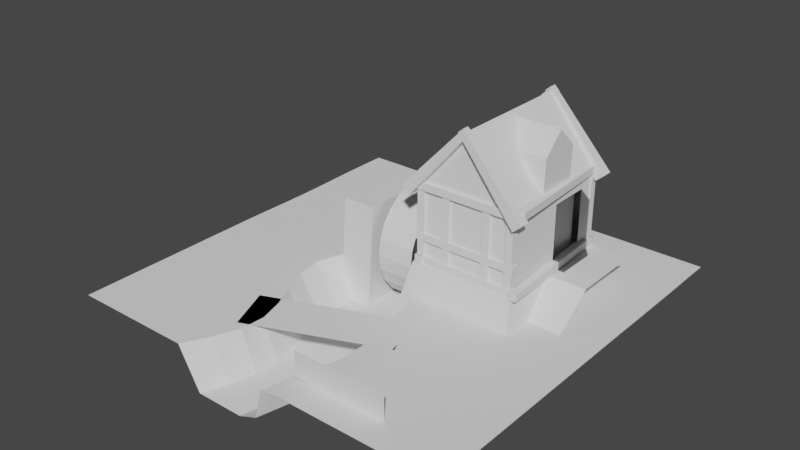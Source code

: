 # Source: watermill.blend  (saved by Blender 3.5.10; exported with 4.5.12 LTS)
import bpy
from mathutils import Matrix  # noqa: F401  (used for matrix-valued properties, if any)

bpy.ops.wm.read_factory_settings(use_empty=True)
scene = bpy.context.scene
scene.name = 'Scene'

# ---- collections
col_collection = bpy.data.collections.new('Collection'); scene.collection.children.link(col_collection)

# ---- world
world_world = bpy.data.worlds.new('World'); scene.world = world_world
world_world.use_nodes = True; world_world.node_tree.nodes.clear()
_N = world_world.node_tree.nodes; _L = world_world.node_tree.links
n0 = _N.new('ShaderNodeOutputWorld'); n0.name = 'World Output'; n0.location = (300, 300)
n1 = _N.new('ShaderNodeBackground'); n1.name = 'Background'; n1.location = (10, 300)
n1.inputs[0].default_value = (0.05088, 0.05088, 0.05088, 1.0)
_L.new(n1.outputs[0], n0.inputs[0])
n0.is_active_output = True
world_world.color = (0.05088, 0.05088, 0.05088)
world_world.use_sun_shadow = False
world_world.sun_shadow_jitter_overblur = 0.0

# ---- meshes
me_plane = bpy.data.meshes.new('Plane')
me_plane.from_pydata([(-1.0, -2.866, 0.0), (1.0, -2.866, 0.0), (-1.0, 1.0, 0.0), (1.0, 1.0, 0.0), (-1.0, -4.82, -1.48), (1.0, -4.82, -1.48)], [], [(0, 1, 3, 2), (1, 0, 4, 5)])
_uv = me_plane.uv_layers.new(name='UVMap')
_uv.uv.foreach_set('vector', [0.0, 0.0, 1.0, 0.0, 1.0, 1.0, 0.0, 1.0, 1.0, 0.0, 0.0, 0.0, 0.0, 0.0, 1.0, 0.0])
me_plane.update()
me_plane_001 = bpy.data.meshes.new('Plane.001')
me_plane_001.from_pydata([(-1.0, -5.582, 0.0), (-1.0, 1.0, 0.0), (-5.602, -5.582, 0.0), (-5.602, 1.0, 0.0), (-1.0, 1.0, 0.0), (-5.602, 1.0, 0.0), (-1.0, -5.582, 4.204), (-1.0, 1.0, 4.204), (-5.602, -5.582, 4.204), (-5.602, 1.0, 4.204), (-3.301, 1.0, 7.218), (-3.301, -5.582, 7.218), (-1.0, -5.582, 0.0), (-1.0, 1.0, 0.0), (-5.602, -5.582, 0.0), (-5.602, 1.0, 0.0), (-1.0, 1.0, 0.0), (-5.602, 1.0, 0.0)], [], [(1, 0, 6, 7), (1, 3, 5, 4), (10, 11, 8, 9), (0, 2, 8, 11, 6), (2, 3, 9, 8), (3, 1, 7, 10, 9), (7, 6, 11, 10), (2, 0, 1, 5, 4, 3), (14, 12, 13, 17, 16, 15)])
_uv = me_plane_001.uv_layers.new(name='UVMap')
_uv.uv.foreach_set('vector', [0.0, 0.0, 0.0, 0.0, 0.0, 0.0, 0.0, 0.0, 0.0, 0.0, 0.0, 0.0, 0.0, 0.0, 0.0, 0.0, 0.0, 0.0, 0.0, 0.0, 0.0, 0.0, 0.0, 0.0, 0.0, 0.0, 0.0, 0.0, 0.0, 0.0, 0.0, 0.0, 0.0, 0.0, 0.0, 0.0, 0.0, 0.0, 0.0, 0.0, 0.0, 0.0, 0.0, 0.0, 0.0, 0.0, 0.0, 0.0, 0.0, 0.0, 0.0, 0.0, 0.0, 0.0, 0.0, 0.0, 0.0, 0.0, 0.0, 0.0, 0.0, 0.0, 0.0, 0.0, 0.0, 0.0, 0.0, 0.0, 0.0, 0.0, 0.0, 0.0, 0.0, 0.0, 0.0, 0.0, 0.0, 0.0, 0.0, 0.0, 0.0, 0.0, 0.0, 0.0])
me_plane_001.update()
me_plane_002 = bpy.data.meshes.new('Plane.002')
me_plane_002.from_pydata([(-0.9902, -3.368, 4.176), (-0.9902, -1.214, 4.176), (-0.9575, -3.368, 5.901), (-0.9575, -1.214, 5.901), (-0.9575, -2.291, 6.97), (-0.9946, -3.368, 4.178), (-0.9946, -1.214, 4.178), (-2.357, -3.368, 5.907), (-2.357, -1.214, 5.907), (-3.244, -2.291, 6.978)], [], [(1, 0, 2, 3), (3, 2, 4), (2, 0, 5, 7), (4, 2, 7, 9), (1, 3, 8, 6), (3, 4, 9, 8)])
_uv = me_plane_002.uv_layers.new(name='UVMap')
_uv.uv.foreach_set('vector', [0.0, 0.0, 0.0, 0.0, 0.0, 0.0, 0.0, 0.0, 0.0, 0.0, 0.0, 0.0, 0.0, 0.0, 0.0, 0.0, 0.0, 0.0, 0.0, 0.0, 0.0, 0.0, 0.0, 0.0, 0.0, 0.0, 0.0, 0.0, 0.0, 0.0, 0.0, 0.0, 0.0, 0.0, 0.0, 0.0, 0.0, 0.0, 0.0, 0.0, 0.0, 0.0, 0.0, 0.0, 0.0, 0.0])
me_plane_002.update()
me_plane_003 = bpy.data.meshes.new('Plane.003')
me_plane_003.from_pydata([(-1.572, -2.187, 3.323e-08), (-0.4278, -2.187, 3.323e-08), (-1.572, -0.06016, 3.323e-08), (-0.4278, -0.06016, 3.323e-08), (-1.572, -0.06016, 3.277), (-1.572, -2.187, 3.277), (-0.4278, -2.187, 3.277), (-0.4278, -0.06016, 3.277)], [], [(0, 2, 3, 1), (5, 6, 7, 4), (3, 2, 4, 7), (0, 1, 6, 5), (1, 3, 7, 6), (2, 0, 5, 4)])
_uv = me_plane_003.uv_layers.new(name='UVMap')
_uv.uv.foreach_set('vector', [0.0, 0.0, 0.0, 1.0, 1.0, 1.0, 1.0, 0.0, 0.0, 0.0, 1.0, 0.0, 1.0, 1.0, 0.0, 1.0, 1.0, 1.0, 0.0, 1.0, 0.0, 1.0, 1.0, 1.0, 0.0, 0.0, 1.0, 0.0, 1.0, 0.0, 0.0, 0.0, 1.0, 0.0, 1.0, 1.0, 1.0, 1.0, 1.0, 0.0, 0.0, 1.0, 0.0, 0.0, 0.0, 0.0, 0.0, 1.0])
me_plane_003.update()
me_plane_004 = bpy.data.meshes.new('Plane.004')
me_plane_004.from_pydata([(-0.7467, -2.187, 2.09e-07), (-0.7467, -0.06016, 2.09e-07), (-0.7467, -2.187, 3.277), (-0.7467, -0.06016, 3.277)], [], [(0, 1, 3, 2)])
_uv = me_plane_004.uv_layers.new(name='UVMap')
_uv.uv.foreach_set('vector', [1.0, 0.0, 1.0, 1.0, 1.0, 1.0, 1.0, 0.0])
me_plane_004.update()
me_plane_005 = bpy.data.meshes.new('Plane.005')
me_plane_005.from_pydata([(-0.8458, -5.877, 0.06998), (-0.8458, 1.147, 0.06998), (-5.757, -5.877, 0.06998), (-5.757, 1.147, 0.06998), (-0.8458, 1.147, 0.06998), (-5.757, 1.147, 0.06998), (-0.1939, 1.769, -3.922), (-0.1939, -7.12, -3.922), (-6.408, -7.12, -3.922), (-6.408, 1.769, -3.922), (-0.1939, 1.769, -3.922), (-6.408, 1.769, -3.922)], [], [(2, 3, 4, 5, 1, 0), (8, 7, 6, 11, 10, 9), (1, 5, 11, 6), (2, 0, 7, 8), (0, 1, 6, 7), (4, 3, 9, 10), (5, 4, 10, 11), (3, 2, 8, 9)])
_uv = me_plane_005.uv_layers.new(name='UVMap')
_uv.uv.foreach_set('vector', [0.0, 0.0, 0.0, 0.0, 0.0, 0.0, 0.0, 0.0, 0.0, 0.0, 0.0, 0.0, 0.0, 0.0, 0.0, 0.0, 0.0, 0.0, 0.0, 0.0, 0.0, 0.0, 0.0, 0.0, 0.0, 0.0, 0.0, 0.0, 0.0, 0.0, 0.0, 0.0, 0.0, 0.0, 0.0, 0.0, 0.0, 0.0, 0.0, 0.0, 0.0, 0.0, 0.0, 0.0, 0.0, 0.0, 0.0, 0.0, 0.0, 0.0, 0.0, 0.0, 0.0, 0.0, 0.0, 0.0, 0.0, 0.0, 0.0, 0.0, 0.0, 0.0, 0.0, 0.0, 0.0, 0.0, 0.0, 0.0, 0.0, 0.0, 0.0, 0.0])
me_plane_005.update()
me_plane_006 = bpy.data.meshes.new('Plane.006')
me_plane_006.from_pydata([(-0.7778, -0.7857, 0.0), (1.008, -0.7857, 0.0), (-0.7778, 1.001, 0.0), (1.008, 1.001, 0.0), (-0.7777, 0.1074, 0.0), (0.2169, -0.7892, -0.006646), (1.008, 0.1076, 0.0), (0.2532, 0.9896, -0.005026), (0.2316, 0.115, -0.006571), (-0.7778, -0.3392, 0.0), (0.6033, -0.7857, 0.0), (1.009, 0.554, 0.0), (-0.3115, 1.001, 0.0), (-0.7725, 0.554, 0.0), (-0.2258, -0.7857, 0.0), (1.008, -0.3392, 0.0), (0.5726, 1.001, 0.0), (0.2357, 0.5556, -0.006631), (0.3072, -0.3369, -0.005232), (-0.2291, 0.1111, 0.0), (0.6017, 0.1139, 0.0), (0.6472, -0.3369, 0.0), (-0.1468, -0.3378, 0.0), (-0.09512, 0.5597, 0.0), (0.6127, 0.5565, 0.0), (-0.7778, -0.5624, 0.0), (0.7911, -0.7857, 0.0), (1.009, 0.7772, 0.0), (-0.5544, 1.001, 0.0), (-0.7727, 0.3307, 0.0), (-0.01528, -0.7857, -0.1803), (1.008, -0.1158, 0.0), (0.418, 0.9963, 0.0), (0.2424, 0.7714, -0.006014), (0.2629, -0.1099, -0.006027), (-0.5346, 0.1076, 0.0), (0.4263, 0.1169, 0.0), (-0.7778, -0.1159, 0.0), (0.4206, -0.7857, 0.0), (1.008, 0.3308, 0.0), (-0.06212, 0.9985, -0.1803), (-0.7776, 0.7772, 0.0), (-0.5355, -0.7857, 0.0), (1.008, -0.5624, 0.0), (0.7861, 1.001, 0.0), (0.2364, 0.3364, -0.006598), (0.2812, -0.5643, -0.005906), (-0.01034, 0.115, -0.1803), (0.7903, 0.1104, 0.0), (0.6168, -0.1107, 0.0), (0.6341, -0.5622, 0.0), (0.5062, -0.3352, 0.0), (0.8012, -0.3385, 0.0), (-0.2506, -0.1128, 0.0), (-0.1198, -0.5624, 0.0), (-0.5037, -0.3392, 0.0), (0.02304, -0.3357, -0.1803), (-0.1486, 0.7819, 0.0), (-0.1402, 0.3344, 0.0), (-0.4808, 0.5556, 0.0), (0.0199, 0.5579, -0.1803), (0.5954, 0.7776, 0.0), (0.6116, 0.3359, 0.0), (0.4282, 0.5583, 0.0), (0.7989, 0.5546, 0.0), (0.7982, 0.3328, 0.0), (0.4274, 0.3386, 0.0), (0.4155, 0.7772, 0.0), (0.01163, 0.3369, -0.1803), (-0.5039, 0.3308, 0.0), (-0.5137, 0.7788, 0.0), (0.03819, -0.5619, -0.1803), (-0.4938, -0.5624, 0.0), (-0.5444, -0.1158, 0.0), (0.8011, -0.5624, 0.0), (0.4805, -0.5616, 0.0), (0.4612, -0.1081, 0.0), (0.7915, -0.1137, 0.0), (-0.01275, -0.1094, -0.1803), (-0.01466, 0.7777, -0.1803), (0.7918, 0.7772, 0.0), (-0.7778, -0.6741, 0.0), (0.8968, -0.7857, 0.0), (1.008, 0.8889, 0.0), (-0.6661, 1.001, 0.0), (-0.7755, 0.219, 0.0), (0.09222, -0.7857, -0.1803), (1.008, -0.004064, 0.0), (0.3468, 0.9936, 0.0), (0.2568, 0.8793, -0.005437), (0.2401, 0.00288, -0.006471), (-0.6608, 0.1074, 0.0), (0.3321, 0.118, 0.0), (-0.7778, -0.2275, 0.0), (0.5132, -0.7857, 0.0), (1.009, 0.4423, 0.0), (-0.2009, 1.001, -0.1803), (-0.7753, 0.6656, 0.0), (-0.3798, -0.7857, 0.0), (1.008, -0.4508, 0.0), (0.6773, 1.001, 0.0), (0.2409, 0.4461, -0.006614), (0.306, -0.4507, -0.005383), (-0.1364, 0.1128, -0.1803), (0.6917, 0.1122, 0.0), (0.6036, 0.001941, 0.0), (0.6461, -0.4498, 0.0), (0.4191, -0.3345, 0.0), (0.7183, -0.3377, 0.0), (-0.2633, -0.0006897, 0.0), (-0.1144, -0.4503, 0.0), (-0.6629, -0.3392, 0.0), (-0.07758, -0.3369, -0.1803), (-0.2431, 0.8915, 0.0), (-0.1085, 0.4471, 0.0), (-0.6424, 0.5541, 0.0), (-0.07983, 0.5581, -0.1803), (0.5835, 0.8889, 0.0), (0.6148, 0.4462, 0.0), (0.3307, 0.5589, 0.0), (0.7042, 0.5555, 0.0), (-0.7778, -0.4508, 0.0), (0.6946, -0.7857, 0.0), (1.009, 0.6656, 0.0), (-0.4354, 1.001, 0.0), (-0.7714, 0.4423, 0.0), (-0.1262, -0.7857, -0.1803), (1.008, -0.2275, 0.0), (0.4872, 0.9991, 0.0), (0.2315, 0.6642, -0.006441), (0.2892, -0.2232, -0.005533), (-0.3983, 0.1089, 0.0), (0.5147, 0.1155, 0.0), (-0.7778, -0.004238, 0.0), (0.322, -0.7857, 0.0), (1.008, 0.2192, 0.0), (0.0826, 0.9963, -0.1803), (-0.7778, 0.8889, 0.0), (-0.6661, -0.7857, 0.0), (1.008, -0.6741, 0.0), (0.8969, 1.001, 0.0), (0.2324, 0.2261, -0.006576), (0.2467, -0.6773, -0.00646), (0.1074, 0.1166, -0.1803), (0.8971, 0.1087, 0.0), (0.6351, -0.2237, 0.0), (0.6183, -0.6741, 0.0), (0.5792, -0.336, 0.0), (0.899, -0.3391, 0.0), (-0.2031, -0.2253, 0.0), (-0.1656, -0.6741, 0.0), (-0.3103, -0.3389, 0.0), (0.1406, -0.335, -0.1803), (-0.1079, 0.6715, 0.0), (-0.1719, 0.2225, 0.0), (-0.2967, 0.5578, 0.0), (0.1202, 0.558, -0.1803), (0.6058, 0.6669, 0.0), (0.6048, 0.2252, 0.0), (0.5216, 0.5575, 0.0), (0.8997, 0.5541, 0.0), (0.7998, 0.4437, 0.0), (0.7947, 0.2217, 0.0), (0.7033, 0.3343, 0.0), (0.8993, 0.3315, 0.0), (0.4314, 0.4485, 0.0), (0.425, 0.2282, 0.0), (0.3311, 0.3395, 0.0), (0.5203, 0.3374, 0.0), (0.4208, 0.8861, 0.0), (0.4177, 0.6681, 0.0), (0.3341, 0.7758, 0.0), (0.5002, 0.7779, 0.0), (0.02087, 0.4474, -0.1803), (-0.0001239, 0.2263, -0.1803), (-0.1029, 0.3352, -0.1803), (0.1199, 0.3383, -0.1803), (-0.4888, 0.4431, 0.0), (-0.5177, 0.2192, 0.0), (-0.645, 0.3307, 0.0), (-0.3381, 0.3323, 0.0), (-0.5407, 0.8895, 0.0), (-0.4896, 0.6676, 0.0), (-0.6582, 0.7774, 0.0), (-0.3426, 0.7808, 0.0), (0.03895, -0.449, -0.1803), (0.01925, -0.6741, -0.1803), (-0.05616, -0.5623, -0.1803), (0.1364, -0.5616, -0.1803), (-0.4881, -0.4508, 0.0), (-0.513, -0.6741, 0.0), (-0.6595, -0.5624, 0.0), (-0.293, -0.5624, 0.0), (-0.5476, -0.004083, 0.0), (-0.5288, -0.2275, 0.0), (-0.6661, -0.1159, 0.0), (-0.4008, -0.1148, 0.0), (0.8027, -0.4507, 0.0), (0.7968, -0.6741, 0.0), (0.7127, -0.5624, 0.0), (0.899, -0.5624, 0.0), (0.5031, -0.4486, 0.0), (0.4488, -0.674, 0.0), (0.3901, -0.5614, 0.0), (0.5592, -0.562, 0.0), (0.4368, 0.004794, 0.0), (0.4884, -0.2215, 0.0), (0.3705, -0.1072, 0.0), (0.5408, -0.1093, 0.0), (0.7878, -0.001436, 0.0), (0.797, -0.2261, 0.0), (0.6973, -0.1122, 0.0), (0.897, -0.115, 0.0), (-0.01646, 0.00313, -0.1803), (0.001258, -0.2224, -0.1803), (-0.1392, -0.1114, -0.1803), (0.1148, -0.1082, -0.1803), (-0.03789, 0.8874, -0.1803), (0.005204, 0.6683, -0.1803), (-0.1258, 0.7797, -0.1803), (0.1011, 0.7761, -0.1803), (0.7879, 0.8889, 0.0), (0.7959, 0.6657, 0.0), (0.6919, 0.7773, 0.0), (0.8978, 0.7772, 0.0), (0.8988, 0.6656, 0.0), (0.6993, 0.6662, 0.0), (0.6839, 0.8889, 0.0), (0.1069, 0.6675, -0.1803), (-0.09363, 0.6692, -0.1803), (-0.166, 0.89, -0.1803), (0.129, -0.2214, -0.1803), (-0.1129, -0.2241, -0.1803), (-0.1458, 0.0009694, -0.1803), (0.8977, -0.2271, 0.0), (0.7101, -0.2249, 0.0), (0.6912, 0.0002914, 0.0), (0.5639, -0.2226, 0.0), (0.3996, -0.2207, 0.0), (0.3442, 0.005821, 0.0), (0.5348, -0.6741, 0.0), (0.3538, -0.6739, 0.0), (0.416, -0.4481, 0.0), (0.8977, -0.6741, 0.0), (0.7049, -0.6741, 0.0), (0.7185, -0.4503, 0.0), (-0.3612, -0.2269, 0.0), (-0.665, -0.2275, 0.0), (-0.6658, -0.004238, 0.0), (-0.3339, -0.6741, 0.0), (-0.663, -0.6741, 0.0), (-0.6604, -0.4508, 0.0), (0.1187, -0.674, -0.1803), (-0.08383, -0.6741, -0.1803), (-0.05428, -0.4498, -0.1803), (-0.3082, 0.6699, 0.0), (-0.6481, 0.6659, 0.0), (-0.6656, 0.8889, 0.0), (-0.3617, 0.2204, 0.0), (-0.6525, 0.219, 0.0), (-0.6419, 0.4423, 0.0), (0.1125, 0.2278, -0.1803), (-0.1213, 0.2241, -0.1803), (-0.08489, 0.4467, -0.1803), (0.5128, 0.6675, 0.0), (0.3237, 0.6681, 0.0), (0.3479, 0.8836, 0.0), (0.5155, 0.2268, 0.0), (0.3294, 0.2292, 0.0), (0.3349, 0.4493, 0.0), (0.898, 0.2202, 0.0), (0.6976, 0.2235, 0.0), (0.7057, 0.445, 0.0), (0.9, 0.4428, 0.0), (0.5243, 0.4475, 0.0), (0.4939, 0.8882, 0.0), (0.1258, 0.4483, -0.1803), (-0.3106, 0.445, 0.0), (-0.4009, 0.8908, 0.0), (0.1451, -0.4484, -0.1803), (-0.2827, -0.4508, 0.0), (-0.4099, -0.002889, 0.0), (0.8996, -0.4508, 0.0), (0.5769, -0.4492, 0.0), (0.5211, 0.003459, 0.0), (0.897, -0.003054, 0.0), (0.1068, 0.004572, -0.1803), (0.09603, 0.8853, -0.1803), (0.8973, 0.8889, 0.0), (0.2004, -0.8044, -0.1256), (0.2172, 0.9756, -0.1256), (0.2134, 0.09886, -0.1256), (0.2732, -0.3532, -0.1256), (0.2194, 0.5399, -0.1256), (0.2186, 0.3204, -0.1256), (0.2542, -0.58, -0.1256), (0.2375, -0.1261, -0.1256), (0.2177, 0.7567, -0.1256), (0.2126, 0.6489, -0.1256), (0.2582, -0.2395, -0.1256), (0.2271, -0.6926, -0.1256), (0.2141, 0.21, -0.1256), (0.2239, 0.4303, -0.1256), (0.2734, -0.4668, -0.1256), (0.2207, -0.01322, -0.1256), (0.2248, 0.8651, -0.1256)], [], [(288, 83, 3, 140), (305, 89, 7, 290), (304, 90, 8, 291), (285, 87, 6, 144), (284, 105, 20, 132), (283, 106, 21, 147), (282, 99, 15, 148), (281, 109, 19, 131), (280, 110, 22, 151), (303, 102, 18, 292), (278, 113, 12, 124), (277, 114, 23, 155), (302, 101, 17, 293), (275, 117, 16, 128), (274, 118, 24, 159), (273, 95, 11, 160), (272, 161, 64, 120), (271, 162, 65, 163), (270, 135, 39, 164), (269, 165, 63, 119), (268, 166, 66, 167), (267, 158, 62, 168), (266, 169, 32, 88), (265, 170, 67, 171), (264, 157, 61, 172), (263, 173, 60, 116), (262, 174, 68, 175), (301, 141, 45, 294), (260, 177, 59, 115), (259, 178, 69, 179), (258, 154, 58, 180), (257, 181, 28, 84), (256, 182, 70, 183), (255, 153, 57, 184), (254, 185, 56, 112), (253, 186, 71, 187), (300, 142, 46, 295), (251, 189, 55, 111), (250, 190, 72, 191), (249, 150, 54, 192), (248, 193, 35, 91), (247, 194, 73, 195), (246, 149, 53, 196), (245, 197, 52, 108), (244, 198, 74, 199), (243, 139, 43, 200), (242, 201, 51, 107), (241, 202, 75, 203), (240, 146, 50, 204), (239, 205, 36, 92), (238, 206, 76, 207), (237, 145, 49, 208), (236, 209, 48, 104), (235, 210, 77, 211), (234, 127, 31, 212), (233, 213, 47, 103), (232, 214, 78, 215), (299, 130, 34, 296), (230, 217, 40, 96), (229, 218, 79, 219), (298, 129, 33, 297), (227, 221, 44, 100), (226, 222, 80, 223), (225, 123, 27, 224), (222, 225, 224, 80), (64, 160, 225, 222), (160, 11, 123, 225), (157, 226, 223, 61), (24, 120, 226, 157), (120, 64, 222, 226), (117, 227, 100, 16), (61, 223, 227, 117), (223, 80, 221, 227), (218, 228, 220, 79), (60, 156, 228, 218), (293, 17, 129, 298), (153, 229, 219, 57), (23, 116, 229, 153), (116, 60, 218, 229), (113, 230, 96, 12), (57, 219, 230, 113), (219, 79, 217, 230), (214, 231, 216, 78), (56, 152, 231, 214), (292, 18, 130, 299), (149, 232, 215, 53), (22, 112, 232, 149), (112, 56, 214, 232), (109, 233, 103, 19), (53, 215, 233, 109), (215, 78, 213, 233), (210, 234, 212, 77), (52, 148, 234, 210), (148, 15, 127, 234), (145, 235, 211, 49), (21, 108, 235, 145), (108, 52, 210, 235), (105, 236, 104, 20), (49, 211, 236, 105), (211, 77, 209, 236), (206, 237, 208, 76), (51, 147, 237, 206), (147, 21, 145, 237), (130, 238, 207, 34), (18, 107, 238, 130), (107, 51, 206, 238), (90, 239, 92, 8), (34, 207, 239, 90), (207, 76, 205, 239), (202, 240, 204, 75), (38, 94, 240, 202), (94, 10, 146, 240), (142, 241, 203, 46), (5, 134, 241, 142), (134, 38, 202, 241), (102, 242, 107, 18), (46, 203, 242, 102), (203, 75, 201, 242), (198, 243, 200, 74), (26, 82, 243, 198), (82, 1, 139, 243), (146, 244, 199, 50), (10, 122, 244, 146), (122, 26, 198, 244), (106, 245, 108, 21), (50, 199, 245, 106), (199, 74, 197, 245), (194, 246, 196, 73), (55, 151, 246, 194), (151, 22, 149, 246), (93, 247, 195, 37), (9, 111, 247, 93), (111, 55, 194, 247), (133, 248, 91, 4), (37, 195, 248, 133), (195, 73, 193, 248), (190, 249, 192, 72), (42, 98, 249, 190), (98, 14, 150, 249), (81, 250, 191, 25), (0, 138, 250, 81), (138, 42, 190, 250), (121, 251, 111, 9), (25, 191, 251, 121), (191, 72, 189, 251), (186, 252, 188, 71), (30, 86, 252, 186), (289, 5, 142, 300), (150, 253, 187, 54), (14, 126, 253, 150), (126, 30, 186, 253), (110, 254, 112, 22), (54, 187, 254, 110), (187, 71, 185, 254), (182, 255, 184, 70), (59, 155, 255, 182), (155, 23, 153, 255), (97, 256, 183, 41), (13, 115, 256, 97), (115, 59, 182, 256), (137, 257, 84, 2), (41, 183, 257, 137), (183, 70, 181, 257), (178, 258, 180, 69), (35, 131, 258, 178), (131, 19, 154, 258), (85, 259, 179, 29), (4, 91, 259, 85), (91, 35, 178, 259), (125, 260, 115, 13), (29, 179, 260, 125), (179, 69, 177, 260), (174, 261, 176, 68), (47, 143, 261, 174), (291, 8, 141, 301), (154, 262, 175, 58), (19, 103, 262, 154), (103, 47, 174, 262), (114, 263, 116, 23), (58, 175, 263, 114), (175, 68, 173, 263), (170, 264, 172, 67), (63, 159, 264, 170), (159, 24, 157, 264), (129, 265, 171, 33), (17, 119, 265, 129), (119, 63, 170, 265), (89, 266, 88, 7), (33, 171, 266, 89), (171, 67, 169, 266), (166, 267, 168, 66), (36, 132, 267, 166), (132, 20, 158, 267), (141, 268, 167, 45), (8, 92, 268, 141), (92, 36, 166, 268), (101, 269, 119, 17), (45, 167, 269, 101), (167, 66, 165, 269), (162, 270, 164, 65), (48, 144, 270, 162), (144, 6, 135, 270), (158, 271, 163, 62), (20, 104, 271, 158), (104, 48, 162, 271), (118, 272, 120, 24), (62, 163, 272, 118), (163, 65, 161, 272), (161, 273, 160, 64), (65, 164, 273, 161), (164, 39, 95, 273), (165, 274, 159, 63), (66, 168, 274, 165), (168, 62, 118, 274), (169, 275, 128, 32), (67, 172, 275, 169), (172, 61, 117, 275), (173, 276, 156, 60), (68, 176, 276, 173), (294, 45, 101, 302), (177, 277, 155, 59), (69, 180, 277, 177), (180, 58, 114, 277), (181, 278, 124, 28), (70, 184, 278, 181), (184, 57, 113, 278), (185, 279, 152, 56), (71, 188, 279, 185), (295, 46, 102, 303), (189, 280, 151, 55), (72, 192, 280, 189), (192, 54, 110, 280), (193, 281, 131, 35), (73, 196, 281, 193), (196, 53, 109, 281), (197, 282, 148, 52), (74, 200, 282, 197), (200, 43, 99, 282), (201, 283, 147, 51), (75, 204, 283, 201), (204, 50, 106, 283), (205, 284, 132, 36), (76, 208, 284, 205), (208, 49, 105, 284), (209, 285, 144, 48), (77, 212, 285, 209), (212, 31, 87, 285), (213, 286, 143, 47), (78, 216, 286, 213), (296, 34, 90, 304), (217, 287, 136, 40), (79, 220, 287, 217), (297, 33, 89, 305), (221, 288, 140, 44), (80, 224, 288, 221), (224, 27, 83, 288), (220, 297, 305, 287), (216, 296, 304, 286), (188, 295, 303, 279), (176, 294, 302, 276), (143, 291, 301, 261), (86, 289, 300, 252), (152, 292, 299, 231), (156, 293, 298, 228), (228, 298, 297, 220), (231, 299, 296, 216), (252, 300, 295, 188), (261, 301, 294, 176), (276, 302, 293, 156), (279, 303, 292, 152), (286, 304, 291, 143), (287, 305, 290, 136)])
_uv = me_plane_006.uv_layers.new(name='UVMap')
_uv.uv.foreach_set('vector', [0.9375, 0.9375, 1.0, 0.9375, 1.0, 1.0, 0.9375, 1.0, 0.4687, 0.9375, 0.5, 0.9375, 0.5, 1.0, 0.4688, 1.0, 0.4688, 0.4375, 0.5, 0.4375, 0.5, 0.5, 0.4688, 0.5, 0.9375, 0.4375, 1.0, 0.4375, 1.0, 0.5, 0.9375, 0.5, 0.6875, 0.4375, 0.75, 0.4375, 0.75, 0.5, 0.6875, 0.5, 0.6875, 0.1875, 0.75, 0.1875, 0.75, 0.25, 0.6875, 0.25, 0.9375, 0.1875, 1.0, 0.1875, 1.0, 0.25, 0.9375, 0.25, 0.1875, 0.4375, 0.25, 0.4375, 0.25, 0.5, 0.1875, 0.5, 0.1875, 0.1875, 0.25, 0.1875, 0.25, 0.25, 0.1875, 0.25, 0.4688, 0.1875, 0.5, 0.1875, 0.5, 0.25, 0.4688, 0.25, 0.1985, 0.9385, 0.2549, 0.9377, 0.2514, 1.0, 0.1898, 1.0, 0.1987, 0.6885, 0.255, 0.6887, 0.2586, 0.7511, 0.2077, 0.7519, 0.4688, 0.6875, 0.5, 0.6875, 0.5, 0.75, 0.4688, 0.75, 0.6875, 0.9375, 0.75, 0.9375, 0.75, 1.0, 0.6875, 1.0, 0.6875, 0.6875, 0.75, 0.6875, 0.75, 0.75, 0.6875, 0.75, 0.9375, 0.6875, 1.0, 0.6875, 1.0, 0.75, 0.9375, 0.75, 0.8125, 0.6875, 0.875, 0.6875, 0.875, 0.75, 0.8125, 0.75, 0.8125, 0.5625, 0.875, 0.5625, 0.875, 0.625, 0.8125, 0.625, 0.9375, 0.5625, 1.0, 0.5625, 1.0, 0.625, 0.9375, 0.625, 0.5625, 0.6875, 0.625, 0.6875, 0.625, 0.75, 0.5625, 0.75, 0.5625, 0.5625, 0.625, 0.5625, 0.625, 0.625, 0.5625, 0.625, 0.6875, 0.5625, 0.75, 0.5625, 0.75, 0.625, 0.6875, 0.625, 0.5625, 0.9375, 0.625, 0.9375, 0.625, 1.0, 0.5625, 1.0, 0.5625, 0.8125, 0.625, 0.8125, 0.625, 0.875, 0.5625, 0.875, 0.6875, 0.8125, 0.75, 0.8125, 0.75, 0.875, 0.6875, 0.875, 0.3183, 0.688, 0.3761, 0.6876, 0.3794, 0.7504, 0.3247, 0.7511, 0.3125, 0.5625, 0.375, 0.5625, 0.375, 0.625, 0.3131, 0.6251, 0.4688, 0.5625, 0.5, 0.5625, 0.5, 0.625, 0.4688, 0.625, 0.0625, 0.6875, 0.129, 0.6879, 0.1344, 0.7509, 0.0635, 0.7501, 0.0625, 0.5625, 0.125, 0.5625, 0.1251, 0.625, 0.0625, 0.625, 0.1875, 0.5625, 0.25, 0.5625, 0.2515, 0.6255, 0.1901, 0.6252, 0.0625, 0.9375, 0.1288, 0.9378, 0.1251, 1.0, 0.0625, 1.0, 0.06429, 0.8127, 0.1367, 0.8136, 0.1342, 0.8759, 0.0635, 0.8751, 0.2116, 0.8149, 0.2602, 0.8131, 0.2586, 0.8755, 0.2077, 0.877, 0.3125, 0.1875, 0.375, 0.1875, 0.375, 0.25, 0.3125, 0.25, 0.3125, 0.0625, 0.375, 0.0625, 0.375, 0.125, 0.3125, 0.125, 0.4688, 0.0625, 0.5, 0.0625, 0.5, 0.125, 0.4688, 0.125, 0.0625, 0.1875, 0.125, 0.1875, 0.125, 0.25, 0.0625, 0.25, 0.0625, 0.0625, 0.125, 0.0625, 0.125, 0.125, 0.0625, 0.125, 0.1875, 0.0625, 0.25, 0.0625, 0.25, 0.125, 0.1875, 0.125, 0.0625, 0.4375, 0.125, 0.4375, 0.125, 0.5, 0.0625, 0.5, 0.0625, 0.3125, 0.125, 0.3125, 0.125, 0.375, 0.0625, 0.375, 0.1875, 0.3125, 0.25, 0.3125, 0.25, 0.375, 0.1875, 0.375, 0.8125, 0.1875, 0.875, 0.1875, 0.875, 0.25, 0.8125, 0.25, 0.8125, 0.0625, 0.875, 0.0625, 0.875, 0.125, 0.8125, 0.125, 0.9375, 0.0625, 1.0, 0.0625, 1.0, 0.125, 0.9375, 0.125, 0.5625, 0.1875, 0.625, 0.1875, 0.625, 0.25, 0.5625, 0.25, 0.5625, 0.0625, 0.625, 0.0625, 0.625, 0.125, 0.5625, 0.125, 0.6875, 0.0625, 0.75, 0.0625, 0.75, 0.125, 0.6875, 0.125, 0.5625, 0.4375, 0.625, 0.4375, 0.625, 0.5, 0.5625, 0.5, 0.5625, 0.3125, 0.625, 0.3125, 0.625, 0.375, 0.5625, 0.375, 0.6875, 0.3125, 0.75, 0.3125, 0.75, 0.375, 0.6875, 0.375, 0.8125, 0.4375, 0.875, 0.4375, 0.875, 0.5, 0.8125, 0.5, 0.8125, 0.3125, 0.875, 0.3125, 0.875, 0.375, 0.8125, 0.375, 0.9375, 0.3125, 1.0, 0.3125, 1.0, 0.375, 0.9375, 0.375, 0.3125, 0.4375, 0.375, 0.4375, 0.375, 0.5, 0.3125, 0.5, 0.3125, 0.3125, 0.375, 0.3125, 0.375, 0.375, 0.3125, 0.375, 0.4688, 0.3125, 0.5, 0.3125, 0.5, 0.375, 0.4688, 0.375, 0.3187, 0.9383, 0.3765, 0.9377, 0.375, 1.0, 0.3131, 1.0, 0.3281, 0.8139, 0.3814, 0.8131, 0.3797, 0.8755, 0.3251, 0.8764, 0.4688, 0.8125, 0.5, 0.8125, 0.5, 0.875, 0.4688, 0.875, 0.8125, 0.9375, 0.875, 0.9375, 0.875, 1.0, 0.8125, 1.0, 0.8125, 0.8125, 0.875, 0.8125, 0.875, 0.875, 0.8125, 0.875, 0.9375, 0.8125, 1.0, 0.8125, 1.0, 0.875, 0.9375, 0.875, 0.875, 0.8125, 0.9375, 0.8125, 0.9375, 0.875, 0.875, 0.875, 0.875, 0.75, 0.9375, 0.75, 0.9375, 0.8125, 0.875, 0.8125, 0.9375, 0.75, 1.0, 0.75, 1.0, 0.8125, 0.9375, 0.8125, 0.75, 0.8125, 0.8125, 0.8125, 0.8125, 0.875, 0.75, 0.875, 0.75, 0.75, 0.8125, 0.75, 0.8125, 0.8125, 0.75, 0.8125, 0.8125, 0.75, 0.875, 0.75, 0.875, 0.8125, 0.8125, 0.8125, 0.75, 0.9375, 0.8125, 0.9375, 0.8125, 1.0, 0.75, 1.0, 0.75, 0.875, 0.8125, 0.875, 0.8125, 0.9375, 0.75, 0.9375, 0.8125, 0.875, 0.875, 0.875, 0.875, 0.9375, 0.8125, 0.9375, 0.3814, 0.8131, 0.4376, 0.8125, 0.4375, 0.875, 0.3797, 0.8755, 0.3794, 0.7504, 0.4375, 0.75, 0.4376, 0.8125, 0.3814, 0.8131, 0.4688, 0.75, 0.5, 0.75, 0.5, 0.8125, 0.4688, 0.8125, 0.2602, 0.8131, 0.3281, 0.8139, 0.3251, 0.8764, 0.2586, 0.8755, 0.2586, 0.7511, 0.3247, 0.7511, 0.3281, 0.8139, 0.2602, 0.8131, 0.3247, 0.7511, 0.3794, 0.7504, 0.3814, 0.8131, 0.3281, 0.8139, 0.2549, 0.9377, 0.3187, 0.9383, 0.3131, 1.0, 0.2514, 1.0, 0.2586, 0.8755, 0.3251, 0.8764, 0.3187, 0.9383, 0.2549, 0.9377, 0.3251, 0.8764, 0.3797, 0.8755, 0.3765, 0.9377, 0.3187, 0.9383, 0.375, 0.3125, 0.4375, 0.3125, 0.4375, 0.375, 0.375, 0.375, 0.375, 0.25, 0.4375, 0.25, 0.4375, 0.3125, 0.375, 0.3125, 0.4688, 0.25, 0.5, 0.25, 0.5, 0.3125, 0.4688, 0.3125, 0.25, 0.3125, 0.3125, 0.3125, 0.3125, 0.375, 0.25, 0.375, 0.25, 0.25, 0.3125, 0.25, 0.3125, 0.3125, 0.25, 0.3125, 0.3125, 0.25, 0.375, 0.25, 0.375, 0.3125, 0.3125, 0.3125, 0.25, 0.4375, 0.3125, 0.4375, 0.3125, 0.5, 0.25, 0.5, 0.25, 0.375, 0.3125, 0.375, 0.3125, 0.4375, 0.25, 0.4375, 0.3125, 0.375, 0.375, 0.375, 0.375, 0.4375, 0.3125, 0.4375, 0.875, 0.3125, 0.9375, 0.3125, 0.9375, 0.375, 0.875, 0.375, 0.875, 0.25, 0.9375, 0.25, 0.9375, 0.3125, 0.875, 0.3125, 0.9375, 0.25, 1.0, 0.25, 1.0, 0.3125, 0.9375, 0.3125, 0.75, 0.3125, 0.8125, 0.3125, 0.8125, 0.375, 0.75, 0.375, 0.75, 0.25, 0.8125, 0.25, 0.8125, 0.3125, 0.75, 0.3125, 0.8125, 0.25, 0.875, 0.25, 0.875, 0.3125, 0.8125, 0.3125, 0.75, 0.4375, 0.8125, 0.4375, 0.8125, 0.5, 0.75, 0.5, 0.75, 0.375, 0.8125, 0.375, 0.8125, 0.4375, 0.75, 0.4375, 0.8125, 0.375, 0.875, 0.375, 0.875, 0.4375, 0.8125, 0.4375, 0.625, 0.3125, 0.6875, 0.3125, 0.6875, 0.375, 0.625, 0.375, 0.625, 0.25, 0.6875, 0.25, 0.6875, 0.3125, 0.625, 0.3125, 0.6875, 0.25, 0.75, 0.25, 0.75, 0.3125, 0.6875, 0.3125, 0.5, 0.3125, 0.5625, 0.3125, 0.5625, 0.375, 0.5, 0.375, 0.5, 0.25, 0.5625, 0.25, 0.5625, 0.3125, 0.5, 0.3125, 0.5625, 0.25, 0.625, 0.25, 0.625, 0.3125, 0.5625, 0.3125, 0.5, 0.4375, 0.5625, 0.4375, 0.5625, 0.5, 0.5, 0.5, 0.5, 0.375, 0.5625, 0.375, 0.5625, 0.4375, 0.5, 0.4375, 0.5625, 0.375, 0.625, 0.375, 0.625, 0.4375, 0.5625, 0.4375, 0.625, 0.0625, 0.6875, 0.0625, 0.6875, 0.125, 0.625, 0.125, 0.625, 0.0, 0.6875, 0.0, 0.6875, 0.0625, 0.625, 0.0625, 0.6875, 0.0, 0.75, 0.0, 0.75, 0.0625, 0.6875, 0.0625, 0.5, 0.0625, 0.5625, 0.0625, 0.5625, 0.125, 0.5, 0.125, 0.5, 0.0, 0.5625, 0.0, 0.5625, 0.0625, 0.5, 0.0625, 0.5625, 0.0, 0.625, 0.0, 0.625, 0.0625, 0.5625, 0.0625, 0.5, 0.1875, 0.5625, 0.1875, 0.5625, 0.25, 0.5, 0.25, 0.5, 0.125, 0.5625, 0.125, 0.5625, 0.1875, 0.5, 0.1875, 0.5625, 0.125, 0.625, 0.125, 0.625, 0.1875, 0.5625, 0.1875, 0.875, 0.0625, 0.9375, 0.0625, 0.9375, 0.125, 0.875, 0.125, 0.875, 0.0, 0.9375, 0.0, 0.9375, 0.0625, 0.875, 0.0625, 0.9375, 0.0, 1.0, 0.0, 1.0, 0.0625, 0.9375, 0.0625, 0.75, 0.0625, 0.8125, 0.0625, 0.8125, 0.125, 0.75, 0.125, 0.75, 0.0, 0.8125, 0.0, 0.8125, 0.0625, 0.75, 0.0625, 0.8125, 0.0, 0.875, 0.0, 0.875, 0.0625, 0.8125, 0.0625, 0.75, 0.1875, 0.8125, 0.1875, 0.8125, 0.25, 0.75, 0.25, 0.75, 0.125, 0.8125, 0.125, 0.8125, 0.1875, 0.75, 0.1875, 0.8125, 0.125, 0.875, 0.125, 0.875, 0.1875, 0.8125, 0.1875, 0.125, 0.3125, 0.1875, 0.3125, 0.1875, 0.375, 0.125, 0.375, 0.125, 0.25, 0.1875, 0.25, 0.1875, 0.3125, 0.125, 0.3125, 0.1875, 0.25, 0.25, 0.25, 0.25, 0.3125, 0.1875, 0.3125, 0.0, 0.3125, 0.0625, 0.3125, 0.0625, 0.375, 0.0, 0.375, 0.0, 0.25, 0.0625, 0.25, 0.0625, 0.3125, 0.0, 0.3125, 0.0625, 0.25, 0.125, 0.25, 0.125, 0.3125, 0.0625, 0.3125, 0.0, 0.4375, 0.0625, 0.4375, 0.0625, 0.5, 0.0, 0.5, 0.0, 0.375, 0.0625, 0.375, 0.0625, 0.4375, 0.0, 0.4375, 0.0625, 0.375, 0.125, 0.375, 0.125, 0.4375, 0.0625, 0.4375, 0.125, 0.0625, 0.1875, 0.0625, 0.1875, 0.125, 0.125, 0.125, 0.125, 0.0, 0.1875, 0.0, 0.1875, 0.0625, 0.125, 0.0625, 0.1875, 0.0, 0.25, 0.0, 0.25, 0.0625, 0.1875, 0.0625, 0.0, 0.0625, 0.0625, 0.0625, 0.0625, 0.125, 0.0, 0.125, 0.0, 0.0, 0.0625, 0.0, 0.0625, 0.0625, 0.0, 0.0625, 0.0625, 0.0, 0.125, 0.0, 0.125, 0.0625, 0.0625, 0.0625, 0.0, 0.1875, 0.0625, 0.1875, 0.0625, 0.25, 0.0, 0.25, 0.0, 0.125, 0.0625, 0.125, 0.0625, 0.1875, 0.0, 0.1875, 0.0625, 0.125, 0.125, 0.125, 0.125, 0.1875, 0.0625, 0.1875, 0.375, 0.0625, 0.4375, 0.0625, 0.4375, 0.125, 0.375, 0.125, 0.375, 0.0, 0.4375, 0.0, 0.4375, 0.0625, 0.375, 0.0625, 0.4688, 0.0, 0.5, 0.0, 0.5, 0.0625, 0.4688, 0.0625, 0.25, 0.0625, 0.3125, 0.0625, 0.3125, 0.125, 0.25, 0.125, 0.25, 0.0, 0.3125, 0.0, 0.3125, 0.0625, 0.25, 0.0625, 0.3125, 0.0, 0.375, 0.0, 0.375, 0.0625, 0.3125, 0.0625, 0.25, 0.1875, 0.3125, 0.1875, 0.3125, 0.25, 0.25, 0.25, 0.25, 0.125, 0.3125, 0.125, 0.3125, 0.1875, 0.25, 0.1875, 0.3125, 0.125, 0.375, 0.125, 0.375, 0.1875, 0.3125, 0.1875, 0.1367, 0.8136, 0.2116, 0.8149, 0.2077, 0.877, 0.1342, 0.8759, 0.1344, 0.7509, 0.2077, 0.7519, 0.2116, 0.8149, 0.1367, 0.8136, 0.2077, 0.7519, 0.2586, 0.7511, 0.2602, 0.8131, 0.2116, 0.8149, 0.0, 0.8125, 0.06429, 0.8127, 0.0635, 0.8751, 0.0, 0.875, 0.0, 0.75, 0.0635, 0.7501, 0.06429, 0.8127, 0.0, 0.8125, 0.0635, 0.7501, 0.1344, 0.7509, 0.1367, 0.8136, 0.06429, 0.8127, 0.0, 0.9375, 0.0625, 0.9375, 0.0625, 1.0, 0.0, 1.0, 0.0, 0.875, 0.0635, 0.8751, 0.0625, 0.9375, 0.0, 0.9375, 0.0635, 0.8751, 0.1342, 0.8759, 0.1288, 0.9378, 0.0625, 0.9375, 0.125, 0.5625, 0.1875, 0.5625, 0.1901, 0.6252, 0.1251, 0.625, 0.125, 0.5, 0.1875, 0.5, 0.1875, 0.5625, 0.125, 0.5625, 0.1875, 0.5, 0.25, 0.5, 0.25, 0.5625, 0.1875, 0.5625, 0.0, 0.5625, 0.0625, 0.5625, 0.0625, 0.625, 0.0, 0.625, 0.0, 0.5, 0.0625, 0.5, 0.0625, 0.5625, 0.0, 0.5625, 0.0625, 0.5, 0.125, 0.5, 0.125, 0.5625, 0.0625, 0.5625, 0.0, 0.6875, 0.0625, 0.6875, 0.0635, 0.7501, 0.0, 0.75, 0.0, 0.625, 0.0625, 0.625, 0.0625, 0.6875, 0.0, 0.6875, 0.0625, 0.625, 0.1251, 0.625, 0.129, 0.6879, 0.0625, 0.6875, 0.375, 0.5625, 0.4375, 0.5625, 0.4375, 0.625, 0.375, 0.625, 0.375, 0.5, 0.4375, 0.5, 0.4375, 0.5625, 0.375, 0.5625, 0.4688, 0.5, 0.5, 0.5, 0.5, 0.5625, 0.4688, 0.5625, 0.25, 0.5625, 0.3125, 0.5625, 0.3131, 0.6251, 0.2515, 0.6255, 0.25, 0.5, 0.3125, 0.5, 0.3125, 0.5625, 0.25, 0.5625, 0.3125, 0.5, 0.375, 0.5, 0.375, 0.5625, 0.3125, 0.5625, 0.255, 0.6887, 0.3183, 0.688, 0.3247, 0.7511, 0.2586, 0.7511, 0.2515, 0.6255, 0.3131, 0.6251, 0.3183, 0.688, 0.255, 0.6887, 0.3131, 0.6251, 0.375, 0.625, 0.3761, 0.6876, 0.3183, 0.688, 0.625, 0.8125, 0.6875, 0.8125, 0.6875, 0.875, 0.625, 0.875, 0.625, 0.75, 0.6875, 0.75, 0.6875, 0.8125, 0.625, 0.8125, 0.6875, 0.75, 0.75, 0.75, 0.75, 0.8125, 0.6875, 0.8125, 0.5, 0.8125, 0.5625, 0.8125, 0.5625, 0.875, 0.5, 0.875, 0.5, 0.75, 0.5625, 0.75, 0.5625, 0.8125, 0.5, 0.8125, 0.5625, 0.75, 0.625, 0.75, 0.625, 0.8125, 0.5625, 0.8125, 0.5, 0.9375, 0.5625, 0.9375, 0.5625, 1.0, 0.5, 1.0, 0.5, 0.875, 0.5625, 0.875, 0.5625, 0.9375, 0.5, 0.9375, 0.5625, 0.875, 0.625, 0.875, 0.625, 0.9375, 0.5625, 0.9375, 0.625, 0.5625, 0.6875, 0.5625, 0.6875, 0.625, 0.625, 0.625, 0.625, 0.5, 0.6875, 0.5, 0.6875, 0.5625, 0.625, 0.5625, 0.6875, 0.5, 0.75, 0.5, 0.75, 0.5625, 0.6875, 0.5625, 0.5, 0.5625, 0.5625, 0.5625, 0.5625, 0.625, 0.5, 0.625, 0.5, 0.5, 0.5625, 0.5, 0.5625, 0.5625, 0.5, 0.5625, 0.5625, 0.5, 0.625, 0.5, 0.625, 0.5625, 0.5625, 0.5625, 0.5, 0.6875, 0.5625, 0.6875, 0.5625, 0.75, 0.5, 0.75, 0.5, 0.625, 0.5625, 0.625, 0.5625, 0.6875, 0.5, 0.6875, 0.5625, 0.625, 0.625, 0.625, 0.625, 0.6875, 0.5625, 0.6875, 0.875, 0.5625, 0.9375, 0.5625, 0.9375, 0.625, 0.875, 0.625, 0.875, 0.5, 0.9375, 0.5, 0.9375, 0.5625, 0.875, 0.5625, 0.9375, 0.5, 1.0, 0.5, 1.0, 0.5625, 0.9375, 0.5625, 0.75, 0.5625, 0.8125, 0.5625, 0.8125, 0.625, 0.75, 0.625, 0.75, 0.5, 0.8125, 0.5, 0.8125, 0.5625, 0.75, 0.5625, 0.8125, 0.5, 0.875, 0.5, 0.875, 0.5625, 0.8125, 0.5625, 0.75, 0.6875, 0.8125, 0.6875, 0.8125, 0.75, 0.75, 0.75, 0.75, 0.625, 0.8125, 0.625, 0.8125, 0.6875, 0.75, 0.6875, 0.8125, 0.625, 0.875, 0.625, 0.875, 0.6875, 0.8125, 0.6875, 0.875, 0.6875, 0.9375, 0.6875, 0.9375, 0.75, 0.875, 0.75, 0.875, 0.625, 0.9375, 0.625, 0.9375, 0.6875, 0.875, 0.6875, 0.9375, 0.625, 1.0, 0.625, 1.0, 0.6875, 0.9375, 0.6875, 0.625, 0.6875, 0.6875, 0.6875, 0.6875, 0.75, 0.625, 0.75, 0.625, 0.625, 0.6875, 0.625, 0.6875, 0.6875, 0.625, 0.6875, 0.6875, 0.625, 0.75, 0.625, 0.75, 0.6875, 0.6875, 0.6875, 0.625, 0.9375, 0.6875, 0.9375, 0.6875, 1.0, 0.625, 1.0, 0.625, 0.875, 0.6875, 0.875, 0.6875, 0.9375, 0.625, 0.9375, 0.6875, 0.875, 0.75, 0.875, 0.75, 0.9375, 0.6875, 0.9375, 0.3761, 0.6876, 0.4375, 0.6875, 0.4375, 0.75, 0.3794, 0.7504, 0.375, 0.625, 0.4375, 0.625, 0.4375, 0.6875, 0.3761, 0.6876, 0.4688, 0.625, 0.5, 0.625, 0.5, 0.6875, 0.4688, 0.6875, 0.129, 0.6879, 0.1987, 0.6885, 0.2077, 0.7519, 0.1344, 0.7509, 0.1251, 0.625, 0.1901, 0.6252, 0.1987, 0.6885, 0.129, 0.6879, 0.1901, 0.6252, 0.2515, 0.6255, 0.255, 0.6887, 0.1987, 0.6885, 0.1288, 0.9378, 0.1985, 0.9385, 0.1898, 1.0, 0.1251, 1.0, 0.1342, 0.8759, 0.2077, 0.877, 0.1985, 0.9385, 0.1288, 0.9378, 0.2077, 0.877, 0.2586, 0.8755, 0.2549, 0.9377, 0.1985, 0.9385, 0.375, 0.1875, 0.4375, 0.1875, 0.4375, 0.25, 0.375, 0.25, 0.375, 0.125, 0.4375, 0.125, 0.4375, 0.1875, 0.375, 0.1875, 0.4688, 0.125, 0.5, 0.125, 0.5, 0.1875, 0.4688, 0.1875, 0.125, 0.1875, 0.1875, 0.1875, 0.1875, 0.25, 0.125, 0.25, 0.125, 0.125, 0.1875, 0.125, 0.1875, 0.1875, 0.125, 0.1875, 0.1875, 0.125, 0.25, 0.125, 0.25, 0.1875, 0.1875, 0.1875, 0.125, 0.4375, 0.1875, 0.4375, 0.1875, 0.5, 0.125, 0.5, 0.125, 0.375, 0.1875, 0.375, 0.1875, 0.4375, 0.125, 0.4375, 0.1875, 0.375, 0.25, 0.375, 0.25, 0.4375, 0.1875, 0.4375, 0.875, 0.1875, 0.9375, 0.1875, 0.9375, 0.25, 0.875, 0.25, 0.875, 0.125, 0.9375, 0.125, 0.9375, 0.1875, 0.875, 0.1875, 0.9375, 0.125, 1.0, 0.125, 1.0, 0.1875, 0.9375, 0.1875, 0.625, 0.1875, 0.6875, 0.1875, 0.6875, 0.25, 0.625, 0.25, 0.625, 0.125, 0.6875, 0.125, 0.6875, 0.1875, 0.625, 0.1875, 0.6875, 0.125, 0.75, 0.125, 0.75, 0.1875, 0.6875, 0.1875, 0.625, 0.4375, 0.6875, 0.4375, 0.6875, 0.5, 0.625, 0.5, 0.625, 0.375, 0.6875, 0.375, 0.6875, 0.4375, 0.625, 0.4375, 0.6875, 0.375, 0.75, 0.375, 0.75, 0.4375, 0.6875, 0.4375, 0.875, 0.4375, 0.9375, 0.4375, 0.9375, 0.5, 0.875, 0.5, 0.875, 0.375, 0.9375, 0.375, 0.9375, 0.4375, 0.875, 0.4375, 0.9375, 0.375, 1.0, 0.375, 1.0, 0.4375, 0.9375, 0.4375, 0.375, 0.4375, 0.4375, 0.4375, 0.4375, 0.5, 0.375, 0.5, 0.375, 0.375, 0.4375, 0.375, 0.4375, 0.4375, 0.375, 0.4375, 0.4688, 0.375, 0.5, 0.375, 0.5, 0.4375, 0.4688, 0.4375, 0.3765, 0.9377, 0.4375, 0.9375, 0.4375, 1.0, 0.375, 1.0, 0.3797, 0.8755, 0.4375, 0.875, 0.4375, 0.9375, 0.3765, 0.9377, 0.4688, 0.875, 0.5, 0.875, 0.5, 0.9375, 0.4687, 0.9375, 0.875, 0.9375, 0.9375, 0.9375, 0.9375, 1.0, 0.875, 1.0, 0.875, 0.875, 0.9375, 0.875, 0.9375, 0.9375, 0.875, 0.9375, 0.9375, 0.875, 1.0, 0.875, 1.0, 0.9375, 0.9375, 0.9375, 0.4375, 0.875, 0.4688, 0.875, 0.4687, 0.9375, 0.4375, 0.9375, 0.4375, 0.375, 0.4688, 0.375, 0.4688, 0.4375, 0.4375, 0.4375, 0.4375, 0.125, 0.4688, 0.125, 0.4688, 0.1875, 0.4375, 0.1875, 0.4375, 0.625, 0.4688, 0.625, 0.4688, 0.6875, 0.4375, 0.6875, 0.4375, 0.5, 0.4688, 0.5, 0.4688, 0.5625, 0.4375, 0.5625, 0.4375, 0.0, 0.4688, 0.0, 0.4688, 0.0625, 0.4375, 0.0625, 0.4375, 0.25, 0.4688, 0.25, 0.4688, 0.3125, 0.4375, 0.3125, 0.4375, 0.75, 0.4688, 0.75, 0.4688, 0.8125, 0.4376, 0.8125, 0.4376, 0.8125, 0.4688, 0.8125, 0.4688, 0.875, 0.4375, 0.875, 0.4375, 0.3125, 0.4688, 0.3125, 0.4688, 0.375, 0.4375, 0.375, 0.4375, 0.0625, 0.4688, 0.0625, 0.4688, 0.125, 0.4375, 0.125, 0.4375, 0.5625, 0.4688, 0.5625, 0.4688, 0.625, 0.4375, 0.625, 0.4375, 0.6875, 0.4688, 0.6875, 0.4688, 0.75, 0.4375, 0.75, 0.4375, 0.1875, 0.4688, 0.1875, 0.4688, 0.25, 0.4375, 0.25, 0.4375, 0.4375, 0.4688, 0.4375, 0.4688, 0.5, 0.4375, 0.5, 0.4375, 0.9375, 0.4687, 0.9375, 0.4688, 1.0, 0.4375, 1.0])
me_plane_006.update()
me_plane_007 = bpy.data.meshes.new('Plane.007')
me_plane_007.from_pydata([(-0.7438, -1.154, 0.0), (1.195, 0.2946, 0.0), (-0.9095, 0.7846, 0.0), (1.03, 2.234, 0.0)], [], [(0, 1, 3, 2)])
_uv = me_plane_007.uv_layers.new(name='UVMap')
_uv.uv.foreach_set('vector', [0.0, 0.0, 1.0, 0.0, 1.0, 1.0, 0.0, 1.0])
me_plane_007.update()
me_circle = bpy.data.meshes.new('Circle')
me_circle.from_pydata([(0.0, 1.0, 0.0), (-0.2588, 0.9659, 0.0), (-0.5, 0.866, 0.0), (-0.7071, 0.7071, 0.0), (-0.866, 0.5, 0.0), (-0.9659, 0.2588, 0.0), (-1.0, 0.0, 0.0), (-0.9659, -0.2588, 0.0), (-0.866, -0.5, 0.0), (-0.7071, -0.7071, 0.0), (-0.5, -0.866, 0.0), (-0.2588, -0.9659, 0.0), (0.0, -1.0, 0.0), (0.2588, -0.9659, 0.0), (0.5, -0.866, 0.0), (0.7071, -0.7071, 0.0), (0.866, -0.5, 0.0), (0.9659, -0.2588, 0.0), (1.0, 0.0, 0.0), (0.9659, 0.2588, 0.0), (0.866, 0.5, 0.0), (0.7071, 0.7071, 0.0), (0.5, 0.866, 0.0), (0.2588, 0.9659, 0.0), (-4.795e-08, 1.0, -0.6351), (-0.2588, 0.9659, -0.6351), (-0.5, 0.866, -0.6351), (-0.7071, 0.7071, -0.6351), (-0.866, 0.5, -0.6351), (-0.9659, 0.2588, -0.6351), (-1.0, 0.0, -0.6351), (-0.9659, -0.2588, -0.6351), (-0.866, -0.5, -0.6351), (-0.7071, -0.7071, -0.6351), (-0.5, -0.866, -0.6351), (-0.2588, -0.9659, -0.6351), (-4.795e-08, -1.0, -0.6351), (0.2588, -0.9659, -0.6351), (0.5, -0.866, -0.6351), (0.7071, -0.7071, -0.6351), (0.866, -0.5, -0.6351), (0.9659, -0.2588, -0.6351), (1.0, 0.0, -0.6351), (0.9659, 0.2588, -0.6351), (0.866, 0.5, -0.6351), (0.7071, 0.7071, -0.6351), (0.5, 0.866, -0.6351), (0.2588, 0.9659, -0.6351)], [], [(15, 14, 38, 39), (8, 7, 31, 32), (23, 22, 46, 47), (1, 0, 24, 25), (16, 15, 39, 40), (9, 8, 32, 33), (0, 23, 47, 24), (2, 1, 25, 26), (17, 16, 40, 41), (10, 9, 33, 34), (3, 2, 26, 27), (18, 17, 41, 42), (11, 10, 34, 35), (4, 3, 27, 28), (19, 18, 42, 43), (12, 11, 35, 36), (5, 4, 28, 29), (20, 19, 43, 44), (13, 12, 36, 37), (6, 5, 29, 30), (21, 20, 44, 45), (14, 13, 37, 38), (7, 6, 30, 31), (22, 21, 45, 46)])
_uv = me_circle.uv_layers.new(name='UVMap')
_uv.uv.foreach_set('vector', [0.0, 0.0, 0.0, 0.0, 0.0, 0.0, 0.0, 0.0, 0.0, 0.0, 0.0, 0.0, 0.0, 0.0, 0.0, 0.0, 0.0, 0.0, 0.0, 0.0, 0.0, 0.0, 0.0, 0.0, 0.0, 0.0, 0.0, 0.0, 0.0, 0.0, 0.0, 0.0, 0.0, 0.0, 0.0, 0.0, 0.0, 0.0, 0.0, 0.0, 0.0, 0.0, 0.0, 0.0, 0.0, 0.0, 0.0, 0.0, 0.0, 0.0, 0.0, 0.0, 0.0, 0.0, 0.0, 0.0, 0.0, 0.0, 0.0, 0.0, 0.0, 0.0, 0.0, 0.0, 0.0, 0.0, 0.0, 0.0, 0.0, 0.0, 0.0, 0.0, 0.0, 0.0, 0.0, 0.0, 0.0, 0.0, 0.0, 0.0, 0.0, 0.0, 0.0, 0.0, 0.0, 0.0, 0.0, 0.0, 0.0, 0.0, 0.0, 0.0, 0.0, 0.0, 0.0, 0.0, 0.0, 0.0, 0.0, 0.0, 0.0, 0.0, 0.0, 0.0, 0.0, 0.0, 0.0, 0.0, 0.0, 0.0, 0.0, 0.0, 0.0, 0.0, 0.0, 0.0, 0.0, 0.0, 0.0, 0.0, 0.0, 0.0, 0.0, 0.0, 0.0, 0.0, 0.0, 0.0, 0.0, 0.0, 0.0, 0.0, 0.0, 0.0, 0.0, 0.0, 0.0, 0.0, 0.0, 0.0, 0.0, 0.0, 0.0, 0.0, 0.0, 0.0, 0.0, 0.0, 0.0, 0.0, 0.0, 0.0, 0.0, 0.0, 0.0, 0.0, 0.0, 0.0, 0.0, 0.0, 0.0, 0.0, 0.0, 0.0, 0.0, 0.0, 0.0, 0.0, 0.0, 0.0, 0.0, 0.0, 0.0, 0.0, 0.0, 0.0, 0.0, 0.0, 0.0, 0.0, 0.0, 0.0, 0.0, 0.0, 0.0, 0.0, 0.0, 0.0, 0.0, 0.0, 0.0, 0.0])
me_circle.update()
me_plane_008 = bpy.data.meshes.new('Plane.008')
me_plane_008.from_pydata([(-1.0, -1.0, 0.0), (1.0, -1.0, 0.0), (-1.0, 1.0, 0.0), (1.0, 1.0, 0.0), (-1.0, -0.8595, 4.081), (1.0, -0.8595, 4.081), (-1.0, 0.1363, 4.081), (1.0, 0.1363, 4.081)], [], [(0, 2, 3, 1), (4, 5, 7, 6), (1, 3, 7, 5), (2, 0, 4, 6), (3, 2, 6, 7), (0, 1, 5, 4)])
_uv = me_plane_008.uv_layers.new(name='UVMap')
_uv.uv.foreach_set('vector', [0.0, 0.0, 0.0, 1.0, 1.0, 1.0, 1.0, 0.0, 0.0, 0.0, 1.0, 0.0, 1.0, 1.0, 0.0, 1.0, 1.0, 0.0, 1.0, 1.0, 1.0, 1.0, 1.0, 0.0, 0.0, 1.0, 0.0, 0.0, 0.0, 0.0, 0.0, 1.0, 1.0, 1.0, 0.0, 1.0, 0.0, 1.0, 1.0, 1.0, 0.0, 0.0, 1.0, 0.0, 1.0, 0.0, 0.0, 0.0])
me_plane_008.update()
me_plane_009 = bpy.data.meshes.new('Plane.009')
me_plane_009.from_pydata([(-1.652, -1.0, 0.0), (1.652, -1.0, 0.0), (-1.652, -0.1183, 4.888e-08), (1.652, -0.1183, 4.888e-08)], [], [(0, 1, 3, 2)])
_uv = me_plane_009.uv_layers.new(name='UVMap')
_uv.uv.foreach_set('vector', [0.0, 0.0, 1.0, 0.0, 1.0, 0.4409, 0.0, 0.4409])
me_plane_009.update()
me_cube = bpy.data.meshes.new('Cube')
me_cube.from_pydata([(-1.0, -1.0, -1.0), (-1.0, -1.0, 1.0), (-1.0, 1.0, -1.0), (-1.0, 1.0, 1.0), (1.0, -1.0, -1.0), (1.0, -1.0, 1.0), (1.0, 1.0, -1.0), (1.0, 1.0, 1.0)], [], [(0, 1, 3, 2), (2, 3, 7, 6), (6, 7, 5, 4), (4, 5, 1, 0), (2, 6, 4, 0), (7, 3, 1, 5)])
_uv = me_cube.uv_layers.new(name='UVMap')
_uv.uv.foreach_set('vector', [0.375, 0.0, 0.625, 0.0, 0.625, 0.25, 0.375, 0.25, 0.375, 0.25, 0.625, 0.25, 0.625, 0.5, 0.375, 0.5, 0.375, 0.5, 0.625, 0.5, 0.625, 0.75, 0.375, 0.75, 0.375, 0.75, 0.625, 0.75, 0.625, 1.0, 0.375, 1.0, 0.125, 0.5, 0.375, 0.5, 0.375, 0.75, 0.125, 0.75, 0.625, 0.5, 0.875, 0.5, 0.875, 0.75, 0.625, 0.75])
me_cube.update()
me_cube_001 = bpy.data.meshes.new('Cube.001')
me_cube_001.from_pydata([(-1.0, -1.0, -1.0), (-1.0, -1.0, 1.0), (-1.0, 1.0, -1.0), (-1.0, 1.0, 1.0), (1.15, -1.58, -1.58), (1.15, -1.58, 1.58), (1.15, 1.58, -1.58), (1.15, 1.58, 1.58)], [], [(0, 1, 3, 2), (2, 3, 7, 6), (6, 7, 5, 4), (4, 5, 1, 0), (2, 6, 4, 0), (7, 3, 1, 5)])
_uv = me_cube_001.uv_layers.new(name='UVMap')
_uv.uv.foreach_set('vector', [0.375, 0.0, 0.625, 0.0, 0.625, 0.25, 0.375, 0.25, 0.375, 0.25, 0.625, 0.25, 0.625, 0.5, 0.375, 0.5, 0.375, 0.5, 0.625, 0.5, 0.625, 0.75, 0.375, 0.75, 0.375, 0.75, 0.625, 0.75, 0.625, 1.0, 0.375, 1.0, 0.125, 0.5, 0.375, 0.5, 0.375, 0.75, 0.125, 0.75, 0.625, 0.5, 0.875, 0.5, 0.875, 0.75, 0.625, 0.75])
me_cube_001.update()
arm_metarig = bpy.data.armatures.new('metarig')  # bones are not reproduced

# ---- objects
ob_plane = bpy.data.objects.new('Plane', me_plane)
ob_metarig = bpy.data.objects.new('metarig', arm_metarig)
ob_plane_001 = bpy.data.objects.new('Plane.001', me_plane_001)
ob_plane_002 = bpy.data.objects.new('Plane.002', me_plane_002)
ob_plane_003 = bpy.data.objects.new('Plane.003', me_plane_003)
ob_plane_004 = bpy.data.objects.new('Plane.004', me_plane_004)
ob_plane_005 = bpy.data.objects.new('Plane.005', me_plane_005)
ob_plane_006 = bpy.data.objects.new('Plane.006', me_plane_006)
ob_plane_007 = bpy.data.objects.new('Plane.007', me_plane_007)
ob_circle = bpy.data.objects.new('Circle', me_circle)
ob_plane_008 = bpy.data.objects.new('Plane.008', me_plane_008)
ob_plane_009 = bpy.data.objects.new('Plane.009', me_plane_009)
ob_metarig_001 = bpy.data.objects.new('metarig.001', arm_metarig)
ob_metarig_002 = bpy.data.objects.new('metarig.002', arm_metarig)
ob_cube = bpy.data.objects.new('Cube', me_cube)
ob_cube_001 = bpy.data.objects.new('Cube.001', me_cube)
ob_cube_002 = bpy.data.objects.new('Cube.002', me_cube)
ob_cube_003 = bpy.data.objects.new('Cube.003', me_cube)
ob_cube_004 = bpy.data.objects.new('Cube.004', me_cube)
ob_cube_005 = bpy.data.objects.new('Cube.005', me_cube)
ob_cube_006 = bpy.data.objects.new('Cube.006', me_cube)
ob_cube_007 = bpy.data.objects.new('Cube.007', me_cube)
ob_cube_008 = bpy.data.objects.new('Cube.008', me_cube)
ob_cube_009 = bpy.data.objects.new('Cube.009', me_cube)
ob_cube_010 = bpy.data.objects.new('Cube.010', me_cube_001)
ob_cube_011 = bpy.data.objects.new('Cube.011', me_cube_001)
ob_cube_012 = bpy.data.objects.new('Cube.012', me_cube_001)
ob_cube_013 = bpy.data.objects.new('Cube.013', me_cube_001)
ob_cube_014 = bpy.data.objects.new('Cube.014', me_cube)
ob_cube_015 = bpy.data.objects.new('Cube.015', me_cube)
ob_cube_016 = bpy.data.objects.new('Cube.016', me_cube)
ob_cube_017 = bpy.data.objects.new('Cube.017', me_cube)
ob_cube_018 = bpy.data.objects.new('Cube.018', me_cube)

# ---- transforms, parenting, visibility, modifiers, constraints
ob_plane.location = (2.577, 3.266, 0.9988)
ob_plane.scale = (0.7547, 0.6784, 0.6784)
ob_metarig.location = (2.43, 2.507, 1.011)
ob_metarig.rotation_euler = (0.0, -0.0, 1.571)
ob_plane_001.location = (2.577, 3.266, 0.9988)
ob_plane_001.scale = (0.7547, 0.6784, 0.6784)
_m = ob_plane_001.modifiers.new('BTool_Plane.003', 'BOOLEAN')
_m.object = ob_plane_003
ob_plane_002.location = (2.577, 3.266, 0.9988)
ob_plane_002.scale = (0.7547, 0.6784, 0.6784)
ob_plane_003.location = (2.577, 3.266, 0.9988)
ob_plane_003.scale = (0.7547, 0.6784, 0.6784)
ob_plane_003.visible_camera = False
ob_plane_003.visible_diffuse = False
ob_plane_003.visible_glossy = False
ob_plane_003.visible_transmission = False
ob_plane_003.visible_volume_scatter = False
ob_plane_003.display_type = 'BOUNDS'
ob_plane_004.location = (2.145, 3.266, 0.9988)
ob_plane_004.scale = (0.7547, 0.6784, 0.6784)
ob_plane_005.location = (2.577, 3.266, 0.9988)
ob_plane_005.scale = (0.7547, 0.6784, 0.6784)
ob_plane_006.location = (-3.322, -1.365, 0.0)
ob_plane_006.scale = (7.917, 7.917, 7.917)
ob_plane_007.location = (-2.926, -4.434, 0.0)
ob_plane_007.rotation_euler = (0.0, -0.0, 0.1415)
ob_plane_007.scale = (2.523, 0.853, 1.0)
ob_circle.location = (-2.118, 1.73, 0.5429)
ob_circle.rotation_euler = (-0.0, 1.571, 0.0)
ob_circle.scale = (2.125, 2.125, 2.125)
ob_plane_008.location = (-4.383, 1.502, -1.94)
ob_plane_008.scale = (0.6061, 2.122, 1.0)
ob_plane_009.location = (0.3798, -6.562, 1.0)
ob_plane_009.rotation_euler = (1.571, -0.0, 0.0)
ob_metarig_001.location = (0.7601, -6.039, 0.0337)
ob_metarig_001.rotation_euler = (0.0, -0.0, 1.571)
ob_metarig_002.location = (-5.544, -3.25, -0.02173)
ob_metarig_002.rotation_euler = (0.0, -0.0, 1.571)
ob_cube.location = (0.09009, -0.5226, 1.164)
ob_cube.scale = (1.832, 0.1286, 0.1286)
ob_cube_001.location = (0.09009, -0.5226, 3.721)
ob_cube_001.scale = (1.832, 0.1286, 0.1286)
ob_cube_002.location = (0.09009, 3.894, 1.164)
ob_cube_002.scale = (1.832, 0.1286, 0.1286)
ob_cube_003.location = (0.09009, 3.894, 3.721)
ob_cube_003.scale = (1.832, 0.1286, 0.1286)
ob_cube_004.location = (1.744, -0.4773, 2.415)
ob_cube_004.rotation_euler = (-1.344e-07, 1.571, 0.0)
ob_cube_004.scale = (1.256, 0.1286, 0.1286)
ob_cube_005.location = (-1.554, -0.4773, 2.415)
ob_cube_005.rotation_euler = (-1.344e-07, 1.571, 0.0)
ob_cube_005.scale = (1.256, 0.1286, 0.1286)
ob_cube_006.location = (1.744, 3.848, 2.415)
ob_cube_006.rotation_euler = (-1.344e-07, 1.571, 0.0)
ob_cube_006.scale = (1.256, 0.1286, 0.1286)
ob_cube_007.location = (-1.554, 3.848, 2.415)
ob_cube_007.rotation_euler = (-1.344e-07, 1.571, 0.0)
ob_cube_007.scale = (1.256, 0.1286, 0.1286)
ob_cube_008.location = (0.8909, -0.4773, 2.415)
ob_cube_008.rotation_euler = (-1.344e-07, 1.571, 0.0)
ob_cube_008.scale = (1.256, 0.1286, 0.1286)
ob_cube_009.location = (-0.6023, -0.4773, 2.415)
ob_cube_009.rotation_euler = (-1.344e-07, 1.571, 0.0)
ob_cube_009.scale = (1.256, 0.1286, 0.1286)
ob_cube_010.location = (0.9648, -0.6032, 4.796)
ob_cube_010.rotation_euler = (7.137e-08, 0.8591, 1.558e-07)
ob_cube_010.scale = (1.525, 0.1211, 0.1211)
ob_cube_011.location = (-0.8598, -0.6032, 4.8)
ob_cube_011.rotation_euler = (-3.366e-07, 2.297, -1.512e-07)
ob_cube_011.scale = (1.525, 0.1211, 0.1211)
ob_cube_012.location = (0.9648, 3.988, 4.796)
ob_cube_012.rotation_euler = (7.137e-08, 0.8591, 1.558e-07)
ob_cube_012.scale = (1.525, 0.1211, 0.1211)
ob_cube_013.location = (-0.8598, 3.988, 4.8)
ob_cube_013.rotation_euler = (-3.366e-07, 2.297, -1.512e-07)
ob_cube_013.scale = (1.525, 0.1211, 0.1211)
ob_cube_014.location = (1.925, 1.674, 1.164)
ob_cube_014.rotation_euler = (0.0, -0.0, 158.7)
ob_cube_014.scale = (2.407, 0.1286, 0.1286)
ob_cube_015.location = (1.883, 1.695, 3.723)
ob_cube_015.rotation_euler = (0.0, -0.0, 158.7)
ob_cube_015.scale = (2.119, 0.1286, 0.1286)
ob_cube_016.location = (-1.704, 1.695, 3.723)
ob_cube_016.rotation_euler = (0.0, -0.0, 158.7)
ob_cube_016.scale = (2.119, 0.1286, 0.1286)
ob_cube_017.location = (-1.67, 1.674, 1.164)
ob_cube_017.rotation_euler = (0.0, -0.0, 158.7)
ob_cube_017.scale = (2.407, 0.1286, 0.1286)
ob_cube_018.location = (0.09009, -0.4892, 1.964)
ob_cube_018.scale = (1.832, 0.1286, 0.1286)

# ---- collection membership
col_collection.objects.link(ob_plane)
col_collection.objects.link(ob_metarig)
col_collection.objects.link(ob_plane_001)
col_collection.objects.link(ob_plane_002)
col_collection.objects.link(ob_plane_003)
col_collection.objects.link(ob_plane_004)
col_collection.objects.link(ob_plane_005)
col_collection.objects.link(ob_plane_006)
col_collection.objects.link(ob_plane_007)
col_collection.objects.link(ob_circle)
col_collection.objects.link(ob_plane_008)
col_collection.objects.link(ob_plane_009)
col_collection.objects.link(ob_metarig_001)
col_collection.objects.link(ob_metarig_002)
col_collection.objects.link(ob_cube)
col_collection.objects.link(ob_cube_001)
col_collection.objects.link(ob_cube_002)
col_collection.objects.link(ob_cube_003)
col_collection.objects.link(ob_cube_004)
col_collection.objects.link(ob_cube_005)
col_collection.objects.link(ob_cube_006)
col_collection.objects.link(ob_cube_007)
col_collection.objects.link(ob_cube_008)
col_collection.objects.link(ob_cube_009)
col_collection.objects.link(ob_cube_010)
col_collection.objects.link(ob_cube_011)
col_collection.objects.link(ob_cube_012)
col_collection.objects.link(ob_cube_013)
col_collection.objects.link(ob_cube_014)
col_collection.objects.link(ob_cube_015)
col_collection.objects.link(ob_cube_016)
col_collection.objects.link(ob_cube_017)
col_collection.objects.link(ob_cube_018)

# ---- scene / render settings (as saved in the file)
scene.frame_start = 1; scene.frame_end = 250; scene.frame_set(14)
scene.render.engine = 'BLENDER_EEVEE_NEXT'
scene.cycles.sampling_pattern = 'TABULATED_SOBOL'
scene.view_settings.view_transform = 'Filmic'
bpy.context.view_layer.update()

# ---- added for rendering (the .blend has no active camera and no usable light): camera, sun
cam_auto = bpy.data.cameras.new('AutoCamera')
cam_auto.lens = 50.0
cam_auto.sensor_width = 36.0
cam_auto.clip_end = 1000.0
ob_auto_camera = bpy.data.objects.new('AutoCamera', cam_auto)
scene.collection.objects.link(ob_auto_camera)
ob_auto_camera.location = (17.6219, -24.6213, 18.0918)
ob_auto_camera.rotation_euler = (1.09748, -7.21219e-08, 0.694738)
scene.camera = ob_auto_camera
light_auto_sun = bpy.data.lights.new('AutoSun', 'SUN')
light_auto_sun.energy = 3.0
light_auto_sun.angle = 0.0523599
ob_auto_sun = bpy.data.objects.new('AutoSun', light_auto_sun)
scene.collection.objects.link(ob_auto_sun)
ob_auto_sun.rotation_euler = (0.872665, 0.174533, 0.523599)
bpy.context.view_layer.update()
